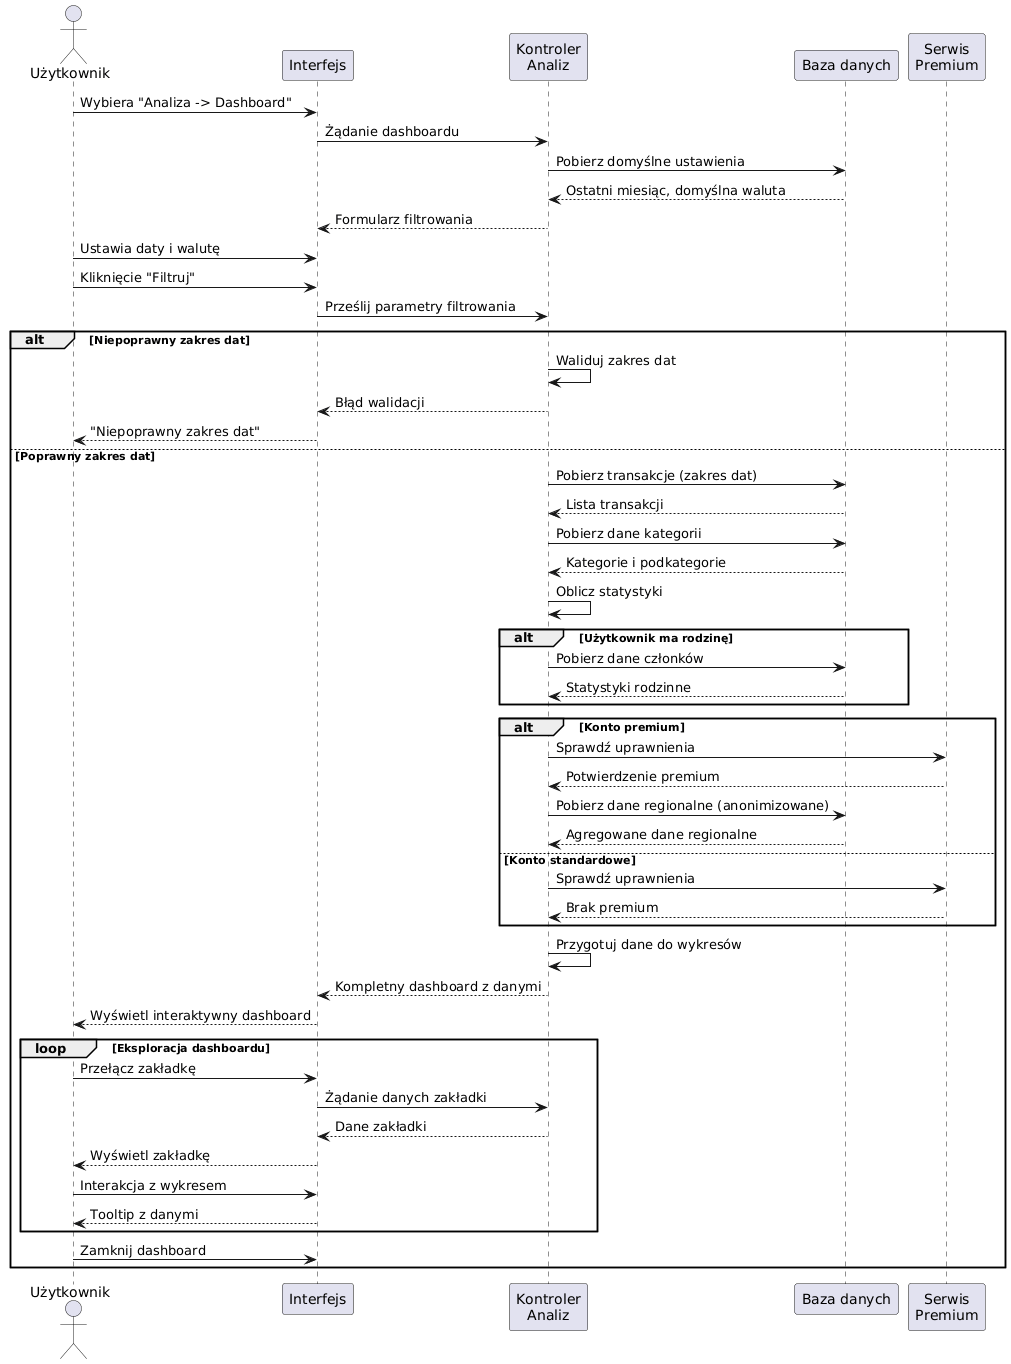

The diagram above was rendered by PlantUML. Its source (embedded in the PNG):
@startuml
actor Użytkownik
participant "Interfejs" as UI
participant "Kontroler\nAnaliz" as Kontroler
participant "Baza danych" as DB
participant "Serwis\nPremium" as Premium

Użytkownik -> UI: Wybiera "Analiza -> Dashboard"
UI -> Kontroler: Żądanie dashboardu
Kontroler -> DB: Pobierz domyślne ustawienia
DB --> Kontroler: Ostatni miesiąc, domyślna waluta
Kontroler --> UI: Formularz filtrowania

Użytkownik -> UI: Ustawia daty i walutę
Użytkownik -> UI: Kliknięcie "Filtruj"
UI -> Kontroler: Prześlij parametry filtrowania

alt Niepoprawny zakres dat
    Kontroler -> Kontroler: Waliduj zakres dat
    Kontroler --> UI: Błąd walidacji
    UI --> Użytkownik: "Niepoprawny zakres dat"
    
else Poprawny zakres dat
    Kontroler -> DB: Pobierz transakcje (zakres dat)
    DB --> Kontroler: Lista transakcji
   
    Kontroler -> DB: Pobierz dane kategorii
    DB --> Kontroler: Kategorie i podkategorie
    
    Kontroler -> Kontroler: Oblicz statystyki
    
    alt Użytkownik ma rodzinę
        Kontroler -> DB: Pobierz dane członków
        DB --> Kontroler: Statystyki rodzinne
    end
    
    alt Konto premium
        Kontroler -> Premium: Sprawdź uprawnienia
        Premium --> Kontroler: Potwierdzenie premium
        Kontroler -> DB: Pobierz dane regionalne (anonimizowane)
        DB --> Kontroler: Agregowane dane regionalne
    else Konto standardowe
        Kontroler -> Premium: Sprawdź uprawnienia
        Premium --> Kontroler: Brak premium
    end
    
    Kontroler -> Kontroler: Przygotuj dane do wykresów
    Kontroler --> UI: Kompletny dashboard z danymi
    
    UI --> Użytkownik: Wyświetl interaktywny dashboard
    
    loop Eksploracja dashboardu
        Użytkownik -> UI: Przełącz zakładkę
        UI -> Kontroler: Żądanie danych zakładki
        Kontroler --> UI: Dane zakładki
        UI --> Użytkownik: Wyświetl zakładkę
        
        Użytkownik -> UI: Interakcja z wykresem
        UI --> Użytkownik: Tooltip z danymi
    end
    
    Użytkownik -> UI: Zamknij dashboard
    
end
@enduml